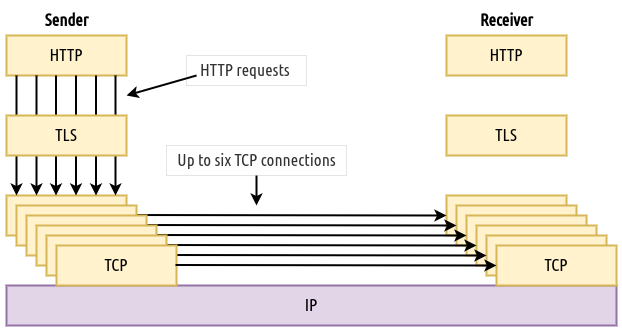

The diagram above was exported from draw.io. Its source (the exported page's mxGraphModel, read from the mxfile embedded in the PNG):
<mxGraphModel dx="1247" dy="627" grid="1" gridSize="10" guides="1" tooltips="1" connect="1" arrows="1" fold="1" page="1" pageScale="1" pageWidth="827" pageHeight="1169" math="0" shadow="0">
  <root>
    <mxCell id="0" />
    <mxCell id="1" parent="0" />
    <mxCell id="jYlq2Y5q73pHyzIZ-Mcy-1" value="HTTP" style="rounded=0;whiteSpace=wrap;html=1;strokeColor=#d6b656;fillColor=#fff2cc;strokeWidth=2;fontFamily=Ubuntu Condensed;fontSource=https%3A%2F%2Ffonts.googleapis.com%2Fcss%3Ffamily%3DUbuntu%2BCondensed;fontSize=17;" parent="1" vertex="1">
      <mxGeometry x="120" y="240" width="120" height="40" as="geometry" />
    </mxCell>
    <mxCell id="jYlq2Y5q73pHyzIZ-Mcy-2" value="HTTP" style="rounded=0;whiteSpace=wrap;html=1;fillColor=#fff2cc;strokeColor=#d6b656;strokeWidth=2;fontFamily=Ubuntu Condensed;fontSource=https%3A%2F%2Ffonts.googleapis.com%2Fcss%3Ffamily%3DUbuntu%2BCondensed;fontSize=17;" parent="1" vertex="1">
      <mxGeometry x="560" y="240" width="120" height="40" as="geometry" />
    </mxCell>
    <mxCell id="jYlq2Y5q73pHyzIZ-Mcy-4" value="TCP" style="rounded=0;whiteSpace=wrap;html=1;strokeColor=#d6b656;fillColor=#fff2cc;strokeWidth=2;fontFamily=Ubuntu Condensed;fontSource=https%3A%2F%2Ffonts.googleapis.com%2Fcss%3Ffamily%3DUbuntu%2BCondensed;fontSize=17;" parent="1" vertex="1">
      <mxGeometry x="120" y="400" width="120" height="40" as="geometry" />
    </mxCell>
    <mxCell id="jYlq2Y5q73pHyzIZ-Mcy-5" value="IP" style="rounded=0;whiteSpace=wrap;html=1;fillColor=#e1d5e7;strokeColor=#9673a6;strokeWidth=2;fontFamily=Ubuntu Condensed;fontSource=https%3A%2F%2Ffonts.googleapis.com%2Fcss%3Ffamily%3DUbuntu%2BCondensed;fontSize=17;" parent="1" vertex="1">
      <mxGeometry x="120" y="490" width="610" height="40" as="geometry" />
    </mxCell>
    <mxCell id="jYlq2Y5q73pHyzIZ-Mcy-6" value="TLS" style="rounded=0;whiteSpace=wrap;html=1;strokeColor=#d6b656;fillColor=#fff2cc;strokeWidth=2;fontFamily=Ubuntu Condensed;fontSource=https%3A%2F%2Ffonts.googleapis.com%2Fcss%3Ffamily%3DUbuntu%2BCondensed;fontSize=17;" parent="1" vertex="1">
      <mxGeometry x="560" y="320" width="120" height="40" as="geometry" />
    </mxCell>
    <mxCell id="jYlq2Y5q73pHyzIZ-Mcy-7" value="TCP" style="rounded=0;whiteSpace=wrap;html=1;strokeColor=#d6b656;fillColor=#fff2cc;strokeWidth=2;fontFamily=Ubuntu Condensed;fontSource=https%3A%2F%2Ffonts.googleapis.com%2Fcss%3Ffamily%3DUbuntu%2BCondensed;fontSize=17;" parent="1" vertex="1">
      <mxGeometry x="560" y="400" width="120" height="40" as="geometry" />
    </mxCell>
    <mxCell id="jYlq2Y5q73pHyzIZ-Mcy-10" value="" style="endArrow=classic;html=1;rounded=0;exitX=0.25;exitY=1;exitDx=0;exitDy=0;entryX=0.25;entryY=0;entryDx=0;entryDy=0;fillColor=#f8cecc;strokeColor=#000000;strokeWidth=2;fontFamily=Ubuntu Condensed;fontSource=https%3A%2F%2Ffonts.googleapis.com%2Fcss%3Ffamily%3DUbuntu%2BCondensed;fontSize=17;" parent="1" edge="1">
      <mxGeometry width="50" height="50" relative="1" as="geometry">
        <mxPoint x="169.5" y="280" as="sourcePoint" />
        <mxPoint x="169.5" y="400" as="targetPoint" />
      </mxGeometry>
    </mxCell>
    <mxCell id="jYlq2Y5q73pHyzIZ-Mcy-14" value="&lt;b style=&quot;font-size: 17px;&quot;&gt;&lt;font style=&quot;font-size: 17px;&quot;&gt;Sender&lt;/font&gt;&lt;/b&gt;" style="text;html=1;align=center;verticalAlign=middle;resizable=0;points=[];autosize=1;strokeColor=none;fillColor=none;fontFamily=Ubuntu Condensed;fontSource=https%3A%2F%2Ffonts.googleapis.com%2Fcss%3Ffamily%3DUbuntu%2BCondensed;fontSize=17;" parent="1" vertex="1">
      <mxGeometry x="145" y="210" width="70" height="30" as="geometry" />
    </mxCell>
    <mxCell id="jYlq2Y5q73pHyzIZ-Mcy-15" value="&lt;span style=&quot;font-size: 17px;&quot;&gt;&lt;b style=&quot;font-size: 17px;&quot;&gt;Receiver&lt;/b&gt;&lt;/span&gt;" style="text;html=1;align=center;verticalAlign=middle;resizable=0;points=[];autosize=1;strokeColor=none;fillColor=none;fontFamily=Ubuntu Condensed;fontSource=https%3A%2F%2Ffonts.googleapis.com%2Fcss%3Ffamily%3DUbuntu%2BCondensed;fontSize=17;" parent="1" vertex="1">
      <mxGeometry x="580" y="210" width="80" height="30" as="geometry" />
    </mxCell>
    <mxCell id="jYlq2Y5q73pHyzIZ-Mcy-18" value="" style="endArrow=classic;html=1;rounded=0;fontSize=17;strokeWidth=2;entryX=0;entryY=0.5;entryDx=0;entryDy=0;fontFamily=Ubuntu Condensed;fontSource=https%3A%2F%2Ffonts.googleapis.com%2Fcss%3Ffamily%3DUbuntu%2BCondensed;" parent="1" target="jYlq2Y5q73pHyzIZ-Mcy-7" edge="1">
      <mxGeometry width="50" height="50" relative="1" as="geometry">
        <mxPoint x="239" y="419.5" as="sourcePoint" />
        <mxPoint x="550" y="420" as="targetPoint" />
      </mxGeometry>
    </mxCell>
    <mxCell id="jYlq2Y5q73pHyzIZ-Mcy-20" value="" style="rounded=0;orthogonalLoop=1;jettySize=auto;html=1;fontSize=17;strokeWidth=2;fontFamily=Ubuntu Condensed;fontSource=https%3A%2F%2Ffonts.googleapis.com%2Fcss%3Ffamily%3DUbuntu%2BCondensed;" parent="1" edge="1">
      <mxGeometry relative="1" as="geometry">
        <mxPoint x="310" y="280" as="sourcePoint" />
        <mxPoint x="240" y="300" as="targetPoint" />
      </mxGeometry>
    </mxCell>
    <mxCell id="jYlq2Y5q73pHyzIZ-Mcy-19" value="HTTP requests&amp;nbsp;" style="text;html=1;align=center;verticalAlign=middle;resizable=0;points=[];autosize=1;strokeColor=#666666;fillColor=none;fontSize=17;fontColor=#333333;strokeWidth=0;fontStyle=0;fontFamily=Ubuntu Condensed;fontSource=https%3A%2F%2Ffonts.googleapis.com%2Fcss%3Ffamily%3DUbuntu%2BCondensed;" parent="1" vertex="1">
      <mxGeometry x="300" y="260" width="120" height="30" as="geometry" />
    </mxCell>
    <mxCell id="-lGj_dTgAtzLJm71XhEx-1" value="TCP" style="rounded=0;whiteSpace=wrap;html=1;strokeColor=#d6b656;fillColor=#fff2cc;strokeWidth=2;fontFamily=Ubuntu Condensed;fontSource=https%3A%2F%2Ffonts.googleapis.com%2Fcss%3Ffamily%3DUbuntu%2BCondensed;fontSize=17;" parent="1" vertex="1">
      <mxGeometry x="130" y="410" width="120" height="40" as="geometry" />
    </mxCell>
    <mxCell id="-lGj_dTgAtzLJm71XhEx-4" value="TCP" style="rounded=0;whiteSpace=wrap;html=1;strokeColor=#d6b656;fillColor=#fff2cc;strokeWidth=2;fontFamily=Ubuntu Condensed;fontSource=https%3A%2F%2Ffonts.googleapis.com%2Fcss%3Ffamily%3DUbuntu%2BCondensed;fontSize=17;" parent="1" vertex="1">
      <mxGeometry x="570" y="410" width="120" height="40" as="geometry" />
    </mxCell>
    <mxCell id="-lGj_dTgAtzLJm71XhEx-5" value="" style="endArrow=classic;html=1;rounded=0;fontSize=17;strokeWidth=2;entryX=0;entryY=0.5;entryDx=0;entryDy=0;fontFamily=Ubuntu Condensed;fontSource=https%3A%2F%2Ffonts.googleapis.com%2Fcss%3Ffamily%3DUbuntu%2BCondensed;" parent="1" edge="1">
      <mxGeometry width="50" height="50" relative="1" as="geometry">
        <mxPoint x="249" y="429.5" as="sourcePoint" />
        <mxPoint x="570" y="430" as="targetPoint" />
      </mxGeometry>
    </mxCell>
    <mxCell id="-lGj_dTgAtzLJm71XhEx-6" value="TCP" style="rounded=0;whiteSpace=wrap;html=1;strokeColor=#d6b656;fillColor=#fff2cc;strokeWidth=2;fontFamily=Ubuntu Condensed;fontSource=https%3A%2F%2Ffonts.googleapis.com%2Fcss%3Ffamily%3DUbuntu%2BCondensed;fontSize=17;" parent="1" vertex="1">
      <mxGeometry x="140" y="420" width="120" height="40" as="geometry" />
    </mxCell>
    <mxCell id="-lGj_dTgAtzLJm71XhEx-7" value="TCP" style="rounded=0;whiteSpace=wrap;html=1;strokeColor=#d6b656;fillColor=#fff2cc;strokeWidth=2;fontFamily=Ubuntu Condensed;fontSource=https%3A%2F%2Ffonts.googleapis.com%2Fcss%3Ffamily%3DUbuntu%2BCondensed;fontSize=17;" parent="1" vertex="1">
      <mxGeometry x="580" y="420" width="120" height="40" as="geometry" />
    </mxCell>
    <mxCell id="-lGj_dTgAtzLJm71XhEx-8" value="" style="endArrow=classic;html=1;rounded=0;fontSize=17;strokeWidth=2;entryX=0;entryY=0.5;entryDx=0;entryDy=0;fontFamily=Ubuntu Condensed;fontSource=https%3A%2F%2Ffonts.googleapis.com%2Fcss%3Ffamily%3DUbuntu%2BCondensed;" parent="1" edge="1">
      <mxGeometry width="50" height="50" relative="1" as="geometry">
        <mxPoint x="259" y="439.5" as="sourcePoint" />
        <mxPoint x="580" y="440" as="targetPoint" />
      </mxGeometry>
    </mxCell>
    <mxCell id="-lGj_dTgAtzLJm71XhEx-9" value="TCP" style="rounded=0;whiteSpace=wrap;html=1;strokeColor=#d6b656;fillColor=#fff2cc;strokeWidth=2;fontFamily=Ubuntu Condensed;fontSource=https%3A%2F%2Ffonts.googleapis.com%2Fcss%3Ffamily%3DUbuntu%2BCondensed;fontSize=17;" parent="1" vertex="1">
      <mxGeometry x="150" y="430" width="120" height="40" as="geometry" />
    </mxCell>
    <mxCell id="-lGj_dTgAtzLJm71XhEx-10" value="TCP" style="rounded=0;whiteSpace=wrap;html=1;strokeColor=#d6b656;fillColor=#fff2cc;strokeWidth=2;fontFamily=Ubuntu Condensed;fontSource=https%3A%2F%2Ffonts.googleapis.com%2Fcss%3Ffamily%3DUbuntu%2BCondensed;fontSize=17;" parent="1" vertex="1">
      <mxGeometry x="590" y="430" width="120" height="40" as="geometry" />
    </mxCell>
    <mxCell id="-lGj_dTgAtzLJm71XhEx-11" value="" style="endArrow=classic;html=1;rounded=0;fontSize=17;strokeWidth=2;entryX=0;entryY=0.5;entryDx=0;entryDy=0;fontFamily=Ubuntu Condensed;fontSource=https%3A%2F%2Ffonts.googleapis.com%2Fcss%3Ffamily%3DUbuntu%2BCondensed;" parent="1" edge="1">
      <mxGeometry width="50" height="50" relative="1" as="geometry">
        <mxPoint x="269" y="449.5" as="sourcePoint" />
        <mxPoint x="590" y="450" as="targetPoint" />
      </mxGeometry>
    </mxCell>
    <mxCell id="-lGj_dTgAtzLJm71XhEx-12" value="TCP" style="rounded=0;whiteSpace=wrap;html=1;strokeColor=#d6b656;fillColor=#fff2cc;strokeWidth=2;fontFamily=Ubuntu Condensed;fontSource=https%3A%2F%2Ffonts.googleapis.com%2Fcss%3Ffamily%3DUbuntu%2BCondensed;fontSize=17;" parent="1" vertex="1">
      <mxGeometry x="160" y="440" width="120" height="40" as="geometry" />
    </mxCell>
    <mxCell id="-lGj_dTgAtzLJm71XhEx-13" value="TCP" style="rounded=0;whiteSpace=wrap;html=1;strokeColor=#d6b656;fillColor=#fff2cc;strokeWidth=2;fontFamily=Ubuntu Condensed;fontSource=https%3A%2F%2Ffonts.googleapis.com%2Fcss%3Ffamily%3DUbuntu%2BCondensed;fontSize=17;" parent="1" vertex="1">
      <mxGeometry x="600" y="440" width="120" height="40" as="geometry" />
    </mxCell>
    <mxCell id="-lGj_dTgAtzLJm71XhEx-14" value="" style="endArrow=classic;html=1;rounded=0;fontSize=17;strokeWidth=2;entryX=0;entryY=0.5;entryDx=0;entryDy=0;fontFamily=Ubuntu Condensed;fontSource=https%3A%2F%2Ffonts.googleapis.com%2Fcss%3Ffamily%3DUbuntu%2BCondensed;" parent="1" edge="1">
      <mxGeometry width="50" height="50" relative="1" as="geometry">
        <mxPoint x="279" y="459.5" as="sourcePoint" />
        <mxPoint x="600" y="460" as="targetPoint" />
      </mxGeometry>
    </mxCell>
    <mxCell id="-lGj_dTgAtzLJm71XhEx-15" value="TCP" style="rounded=0;whiteSpace=wrap;html=1;strokeColor=#d6b656;fillColor=#fff2cc;strokeWidth=2;fontFamily=Ubuntu Condensed;fontSource=https%3A%2F%2Ffonts.googleapis.com%2Fcss%3Ffamily%3DUbuntu%2BCondensed;fontSize=17;" parent="1" vertex="1">
      <mxGeometry x="170" y="450" width="120" height="40" as="geometry" />
    </mxCell>
    <mxCell id="-lGj_dTgAtzLJm71XhEx-16" value="TCP" style="rounded=0;whiteSpace=wrap;html=1;strokeColor=#d6b656;fillColor=#fff2cc;strokeWidth=2;fontFamily=Ubuntu Condensed;fontSource=https%3A%2F%2Ffonts.googleapis.com%2Fcss%3Ffamily%3DUbuntu%2BCondensed;fontSize=17;" parent="1" vertex="1">
      <mxGeometry x="610" y="450" width="120" height="40" as="geometry" />
    </mxCell>
    <mxCell id="-lGj_dTgAtzLJm71XhEx-17" value="" style="endArrow=classic;html=1;rounded=0;fontSize=17;strokeWidth=2;entryX=0;entryY=0.5;entryDx=0;entryDy=0;fontFamily=Ubuntu Condensed;fontSource=https%3A%2F%2Ffonts.googleapis.com%2Fcss%3Ffamily%3DUbuntu%2BCondensed;" parent="1" edge="1">
      <mxGeometry width="50" height="50" relative="1" as="geometry">
        <mxPoint x="289" y="469.5" as="sourcePoint" />
        <mxPoint x="610" y="470" as="targetPoint" />
      </mxGeometry>
    </mxCell>
    <mxCell id="-lGj_dTgAtzLJm71XhEx-18" value="" style="rounded=0;orthogonalLoop=1;jettySize=auto;html=1;fontSize=17;strokeWidth=2;fontFamily=Ubuntu Condensed;fontSource=https%3A%2F%2Ffonts.googleapis.com%2Fcss%3Ffamily%3DUbuntu%2BCondensed;" parent="1" edge="1">
      <mxGeometry relative="1" as="geometry">
        <mxPoint x="370" y="380" as="sourcePoint" />
        <mxPoint x="370" y="410" as="targetPoint" />
      </mxGeometry>
    </mxCell>
    <mxCell id="-lGj_dTgAtzLJm71XhEx-19" value="Up to six TCP connections" style="text;html=1;align=center;verticalAlign=middle;resizable=0;points=[];autosize=1;strokeColor=#666666;fillColor=none;fontSize=17;fontColor=#333333;strokeWidth=0;fontStyle=0;fontFamily=Ubuntu Condensed;fontSource=https%3A%2F%2Ffonts.googleapis.com%2Fcss%3Ffamily%3DUbuntu%2BCondensed;" parent="1" vertex="1">
      <mxGeometry x="280" y="350" width="180" height="30" as="geometry" />
    </mxCell>
    <mxCell id="-lGj_dTgAtzLJm71XhEx-20" value="" style="endArrow=classic;html=1;rounded=0;exitX=0.25;exitY=1;exitDx=0;exitDy=0;entryX=0.25;entryY=0;entryDx=0;entryDy=0;fillColor=#f8cecc;strokeColor=#000000;strokeWidth=2;fontFamily=Ubuntu Condensed;fontSource=https%3A%2F%2Ffonts.googleapis.com%2Fcss%3Ffamily%3DUbuntu%2BCondensed;fontSize=17;" parent="1" edge="1">
      <mxGeometry width="50" height="50" relative="1" as="geometry">
        <mxPoint x="150" y="280" as="sourcePoint" />
        <mxPoint x="150" y="400" as="targetPoint" />
      </mxGeometry>
    </mxCell>
    <mxCell id="-lGj_dTgAtzLJm71XhEx-21" value="" style="endArrow=classic;html=1;rounded=0;exitX=0.25;exitY=1;exitDx=0;exitDy=0;entryX=0.25;entryY=0;entryDx=0;entryDy=0;fillColor=#f8cecc;strokeColor=#000000;strokeWidth=2;fontFamily=Ubuntu Condensed;fontSource=https%3A%2F%2Ffonts.googleapis.com%2Fcss%3Ffamily%3DUbuntu%2BCondensed;fontSize=17;" parent="1" edge="1">
      <mxGeometry width="50" height="50" relative="1" as="geometry">
        <mxPoint x="189.5" y="280" as="sourcePoint" />
        <mxPoint x="189.5" y="400" as="targetPoint" />
      </mxGeometry>
    </mxCell>
    <mxCell id="-lGj_dTgAtzLJm71XhEx-22" value="" style="endArrow=classic;html=1;rounded=0;exitX=0.25;exitY=1;exitDx=0;exitDy=0;entryX=0.25;entryY=0;entryDx=0;entryDy=0;fillColor=#f8cecc;strokeColor=#000000;strokeWidth=2;fontFamily=Ubuntu Condensed;fontSource=https%3A%2F%2Ffonts.googleapis.com%2Fcss%3Ffamily%3DUbuntu%2BCondensed;fontSize=17;" parent="1" edge="1">
      <mxGeometry width="50" height="50" relative="1" as="geometry">
        <mxPoint x="130" y="280" as="sourcePoint" />
        <mxPoint x="130" y="400" as="targetPoint" />
      </mxGeometry>
    </mxCell>
    <mxCell id="-lGj_dTgAtzLJm71XhEx-23" value="" style="endArrow=classic;html=1;rounded=0;exitX=0.25;exitY=1;exitDx=0;exitDy=0;entryX=0.25;entryY=0;entryDx=0;entryDy=0;fillColor=#f8cecc;strokeColor=#000000;strokeWidth=2;fontFamily=Ubuntu Condensed;fontSource=https%3A%2F%2Ffonts.googleapis.com%2Fcss%3Ffamily%3DUbuntu%2BCondensed;fontSize=17;" parent="1" edge="1">
      <mxGeometry width="50" height="50" relative="1" as="geometry">
        <mxPoint x="209.5" y="280" as="sourcePoint" />
        <mxPoint x="209.5" y="400" as="targetPoint" />
      </mxGeometry>
    </mxCell>
    <mxCell id="-lGj_dTgAtzLJm71XhEx-24" value="" style="endArrow=classic;html=1;rounded=0;exitX=0.25;exitY=1;exitDx=0;exitDy=0;entryX=0.25;entryY=0;entryDx=0;entryDy=0;fillColor=#f8cecc;strokeColor=#000000;strokeWidth=2;fontFamily=Ubuntu Condensed;fontSource=https%3A%2F%2Ffonts.googleapis.com%2Fcss%3Ffamily%3DUbuntu%2BCondensed;fontSize=17;" parent="1" edge="1">
      <mxGeometry width="50" height="50" relative="1" as="geometry">
        <mxPoint x="229" y="280" as="sourcePoint" />
        <mxPoint x="229" y="400" as="targetPoint" />
      </mxGeometry>
    </mxCell>
    <mxCell id="jYlq2Y5q73pHyzIZ-Mcy-3" value="TLS" style="rounded=0;whiteSpace=wrap;html=1;strokeColor=#d6b656;fillColor=#fff2cc;strokeWidth=2;fontFamily=Ubuntu Condensed;fontSource=https%3A%2F%2Ffonts.googleapis.com%2Fcss%3Ffamily%3DUbuntu%2BCondensed;fontSize=17;" parent="1" vertex="1">
      <mxGeometry x="120" y="320" width="120" height="40" as="geometry" />
    </mxCell>
  </root>
</mxGraphModel>